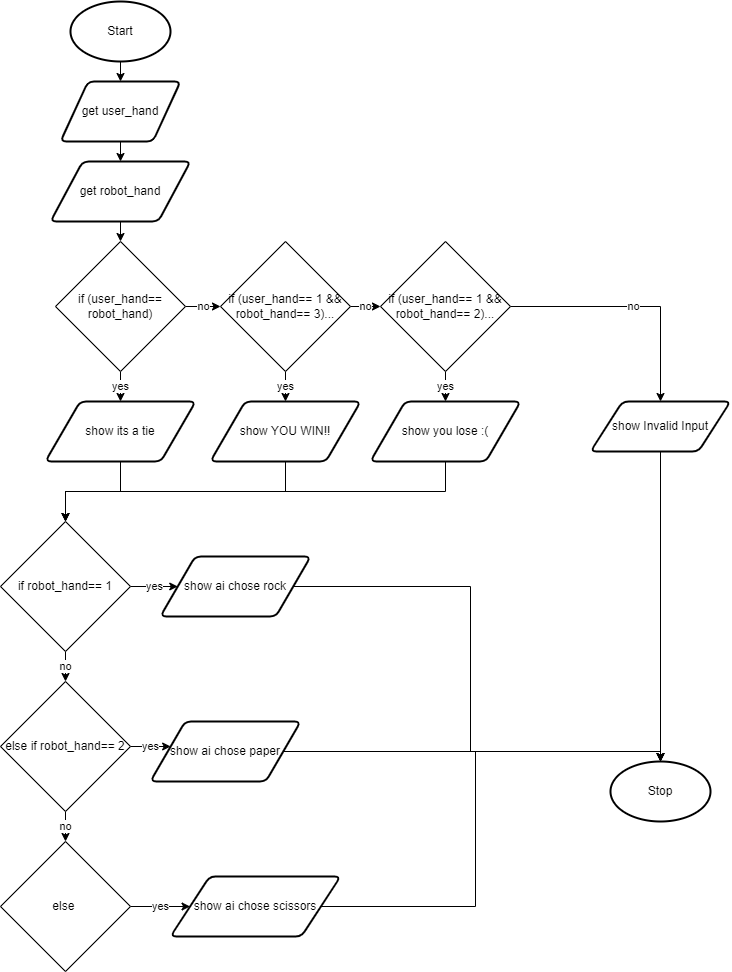

The diagram above was exported from draw.io. Its source (the exported page's mxGraphModel, read from the mxfile embedded in the PNG):
<mxGraphModel dx="690" dy="526" grid="1" gridSize="10" guides="1" tooltips="1" connect="1" arrows="1" fold="1" page="1" pageScale="1" pageWidth="827" pageHeight="1169" math="0" shadow="0">
  <root>
    <mxCell id="0" />
    <mxCell id="1" parent="0" />
    <mxCell id="18" style="edgeStyle=none;html=1;exitX=0.5;exitY=1;exitDx=0;exitDy=0;exitPerimeter=0;entryX=0.5;entryY=0;entryDx=0;entryDy=0;" parent="1" source="19" target="21" edge="1">
      <mxGeometry relative="1" as="geometry" />
    </mxCell>
    <mxCell id="19" value="Start" style="strokeWidth=2;html=1;shape=mxgraph.flowchart.start_1;whiteSpace=wrap;" parent="1" vertex="1">
      <mxGeometry x="130" y="40" width="100" height="60" as="geometry" />
    </mxCell>
    <mxCell id="49" style="edgeStyle=none;html=1;exitX=0.5;exitY=1;exitDx=0;exitDy=0;entryX=0.5;entryY=0;entryDx=0;entryDy=0;" parent="1" source="21" target="48" edge="1">
      <mxGeometry relative="1" as="geometry" />
    </mxCell>
    <mxCell id="21" value="get user_hand" style="shape=parallelogram;html=1;strokeWidth=2;perimeter=parallelogramPerimeter;whiteSpace=wrap;rounded=1;arcSize=12;size=0.23;" parent="1" vertex="1">
      <mxGeometry x="120" y="120" width="120" height="60" as="geometry" />
    </mxCell>
    <mxCell id="22" value="Stop" style="strokeWidth=2;html=1;shape=mxgraph.flowchart.start_1;whiteSpace=wrap;" parent="1" vertex="1">
      <mxGeometry x="670" y="800" width="100" height="60" as="geometry" />
    </mxCell>
    <mxCell id="51" style="edgeStyle=none;html=1;exitX=0.5;exitY=1;exitDx=0;exitDy=0;entryX=0.5;entryY=0;entryDx=0;entryDy=0;" parent="1" source="48" target="50" edge="1">
      <mxGeometry relative="1" as="geometry" />
    </mxCell>
    <mxCell id="48" value="get robot_hand" style="shape=parallelogram;html=1;strokeWidth=2;perimeter=parallelogramPerimeter;whiteSpace=wrap;rounded=1;arcSize=12;size=0.23;" parent="1" vertex="1">
      <mxGeometry x="110" y="200" width="140" height="60" as="geometry" />
    </mxCell>
    <mxCell id="53" value="no" style="edgeStyle=none;html=1;exitX=1;exitY=0.5;exitDx=0;exitDy=0;entryX=0;entryY=0.5;entryDx=0;entryDy=0;" parent="1" source="50" target="52" edge="1">
      <mxGeometry relative="1" as="geometry" />
    </mxCell>
    <mxCell id="55" value="yes" style="edgeStyle=none;html=1;exitX=0.5;exitY=1;exitDx=0;exitDy=0;entryX=0.5;entryY=0;entryDx=0;entryDy=0;" parent="1" source="50" target="54" edge="1">
      <mxGeometry relative="1" as="geometry" />
    </mxCell>
    <mxCell id="50" value="if (user_hand== robot_hand)" style="rhombus;whiteSpace=wrap;html=1;" parent="1" vertex="1">
      <mxGeometry x="115" y="280" width="130" height="130" as="geometry" />
    </mxCell>
    <mxCell id="61" value="no" style="edgeStyle=none;html=1;exitX=1;exitY=0.5;exitDx=0;exitDy=0;entryX=0;entryY=0.5;entryDx=0;entryDy=0;" parent="1" source="52" target="60" edge="1">
      <mxGeometry relative="1" as="geometry" />
    </mxCell>
    <mxCell id="65" value="yes" style="edgeStyle=none;html=1;exitX=0.5;exitY=1;exitDx=0;exitDy=0;entryX=0.5;entryY=0;entryDx=0;entryDy=0;" parent="1" source="52" target="64" edge="1">
      <mxGeometry relative="1" as="geometry" />
    </mxCell>
    <mxCell id="52" value="if (user_hand== 1 &amp;amp;&amp;amp; robot_hand== 3)..." style="rhombus;whiteSpace=wrap;html=1;" parent="1" vertex="1">
      <mxGeometry x="280" y="280" width="130" height="130" as="geometry" />
    </mxCell>
    <mxCell id="92" style="edgeStyle=orthogonalEdgeStyle;shape=connector;rounded=0;html=1;exitX=0.5;exitY=1;exitDx=0;exitDy=0;entryX=0.5;entryY=0;entryDx=0;entryDy=0;labelBackgroundColor=default;fontFamily=Helvetica;fontSize=11;fontColor=default;endArrow=classic;strokeColor=default;" edge="1" parent="1" source="54" target="59">
      <mxGeometry relative="1" as="geometry" />
    </mxCell>
    <mxCell id="54" value="show its a tie" style="shape=parallelogram;html=1;strokeWidth=2;perimeter=parallelogramPerimeter;whiteSpace=wrap;rounded=1;arcSize=12;size=0.23;" parent="1" vertex="1">
      <mxGeometry x="105" y="440" width="150" height="60" as="geometry" />
    </mxCell>
    <mxCell id="58" style="edgeStyle=none;html=1;exitX=0.5;exitY=1;exitDx=0;exitDy=0;entryX=0.5;entryY=0;entryDx=0;entryDy=0;entryPerimeter=0;" parent="1" source="57" target="22" edge="1">
      <mxGeometry relative="1" as="geometry" />
    </mxCell>
    <mxCell id="57" value="show Invalid Input" style="shape=parallelogram;html=1;strokeWidth=2;perimeter=parallelogramPerimeter;whiteSpace=wrap;rounded=1;arcSize=12;size=0.23;" parent="1" vertex="1">
      <mxGeometry x="650" y="440" width="140" height="50" as="geometry" />
    </mxCell>
    <mxCell id="94" value="no" style="edgeStyle=orthogonalEdgeStyle;shape=connector;rounded=0;html=1;exitX=0.5;exitY=1;exitDx=0;exitDy=0;entryX=0.5;entryY=0;entryDx=0;entryDy=0;labelBackgroundColor=default;fontFamily=Helvetica;fontSize=11;fontColor=default;endArrow=classic;strokeColor=default;" edge="1" parent="1" source="59" target="72">
      <mxGeometry relative="1" as="geometry" />
    </mxCell>
    <mxCell id="96" value="yes" style="edgeStyle=orthogonalEdgeStyle;shape=connector;rounded=0;html=1;exitX=1;exitY=0.5;exitDx=0;exitDy=0;labelBackgroundColor=default;fontFamily=Helvetica;fontSize=11;fontColor=default;endArrow=classic;strokeColor=default;" edge="1" parent="1" source="59" target="83">
      <mxGeometry relative="1" as="geometry" />
    </mxCell>
    <mxCell id="59" value="if robot_hand== 1" style="rhombus;whiteSpace=wrap;html=1;" parent="1" vertex="1">
      <mxGeometry x="60" y="560" width="130" height="130" as="geometry" />
    </mxCell>
    <mxCell id="67" value="yes" style="edgeStyle=none;html=1;exitX=0.5;exitY=1;exitDx=0;exitDy=0;entryX=0.5;entryY=0;entryDx=0;entryDy=0;" parent="1" source="60" target="66" edge="1">
      <mxGeometry relative="1" as="geometry" />
    </mxCell>
    <mxCell id="70" value="no" style="edgeStyle=none;html=1;exitX=1;exitY=0.5;exitDx=0;exitDy=0;entryX=0.5;entryY=0;entryDx=0;entryDy=0;rounded=0;" parent="1" source="60" target="57" edge="1">
      <mxGeometry relative="1" as="geometry">
        <Array as="points">
          <mxPoint x="720" y="345" />
        </Array>
      </mxGeometry>
    </mxCell>
    <mxCell id="60" value="if (user_hand== 1 &amp;amp;&amp;amp; robot_hand== 2)..." style="rhombus;whiteSpace=wrap;html=1;" parent="1" vertex="1">
      <mxGeometry x="440" y="280" width="130" height="130" as="geometry" />
    </mxCell>
    <mxCell id="93" style="edgeStyle=orthogonalEdgeStyle;shape=connector;rounded=0;html=1;exitX=0.5;exitY=1;exitDx=0;exitDy=0;entryX=0.5;entryY=0;entryDx=0;entryDy=0;labelBackgroundColor=default;fontFamily=Helvetica;fontSize=11;fontColor=default;endArrow=classic;strokeColor=default;" edge="1" parent="1" source="64" target="59">
      <mxGeometry relative="1" as="geometry" />
    </mxCell>
    <mxCell id="64" value="show YOU WIN!!" style="shape=parallelogram;html=1;strokeWidth=2;perimeter=parallelogramPerimeter;whiteSpace=wrap;rounded=1;arcSize=12;size=0.23;" parent="1" vertex="1">
      <mxGeometry x="270" y="440" width="150" height="60" as="geometry" />
    </mxCell>
    <mxCell id="102" style="edgeStyle=orthogonalEdgeStyle;shape=connector;rounded=0;html=1;exitX=0.5;exitY=1;exitDx=0;exitDy=0;labelBackgroundColor=default;fontFamily=Helvetica;fontSize=11;fontColor=default;endArrow=classic;strokeColor=default;" edge="1" parent="1" source="66" target="59">
      <mxGeometry relative="1" as="geometry" />
    </mxCell>
    <mxCell id="66" value="show you lose :(" style="shape=parallelogram;html=1;strokeWidth=2;perimeter=parallelogramPerimeter;whiteSpace=wrap;rounded=1;arcSize=12;size=0.23;" parent="1" vertex="1">
      <mxGeometry x="430" y="440" width="150" height="60" as="geometry" />
    </mxCell>
    <mxCell id="95" value="no" style="edgeStyle=orthogonalEdgeStyle;shape=connector;rounded=0;html=1;exitX=0.5;exitY=1;exitDx=0;exitDy=0;entryX=0.5;entryY=0;entryDx=0;entryDy=0;labelBackgroundColor=default;fontFamily=Helvetica;fontSize=11;fontColor=default;endArrow=classic;strokeColor=default;" edge="1" parent="1" source="72" target="78">
      <mxGeometry relative="1" as="geometry" />
    </mxCell>
    <mxCell id="97" value="yes" style="edgeStyle=orthogonalEdgeStyle;shape=connector;rounded=0;html=1;exitX=1;exitY=0.5;exitDx=0;exitDy=0;labelBackgroundColor=default;fontFamily=Helvetica;fontSize=11;fontColor=default;endArrow=classic;strokeColor=default;" edge="1" parent="1" source="72" target="87">
      <mxGeometry relative="1" as="geometry">
        <Array as="points">
          <mxPoint x="220" y="785" />
          <mxPoint x="220" y="785" />
        </Array>
      </mxGeometry>
    </mxCell>
    <mxCell id="72" value="else if robot_hand== 2" style="rhombus;whiteSpace=wrap;html=1;" parent="1" vertex="1">
      <mxGeometry x="60" y="720" width="130" height="130" as="geometry" />
    </mxCell>
    <mxCell id="98" value="yes" style="edgeStyle=orthogonalEdgeStyle;shape=connector;rounded=0;html=1;exitX=1;exitY=0.5;exitDx=0;exitDy=0;entryX=0;entryY=0.5;entryDx=0;entryDy=0;labelBackgroundColor=default;fontFamily=Helvetica;fontSize=11;fontColor=default;endArrow=classic;strokeColor=default;" edge="1" parent="1" source="78" target="88">
      <mxGeometry relative="1" as="geometry" />
    </mxCell>
    <mxCell id="78" value="else&amp;nbsp;" style="rhombus;whiteSpace=wrap;html=1;" parent="1" vertex="1">
      <mxGeometry x="60" y="880" width="130" height="130" as="geometry" />
    </mxCell>
    <mxCell id="101" style="edgeStyle=orthogonalEdgeStyle;shape=connector;rounded=0;html=1;exitX=1;exitY=0.5;exitDx=0;exitDy=0;labelBackgroundColor=default;fontFamily=Helvetica;fontSize=11;fontColor=default;endArrow=classic;strokeColor=default;" edge="1" parent="1" source="83">
      <mxGeometry relative="1" as="geometry">
        <mxPoint x="720" y="800" as="targetPoint" />
        <Array as="points">
          <mxPoint x="530" y="625" />
          <mxPoint x="530" y="790" />
          <mxPoint x="720" y="790" />
        </Array>
      </mxGeometry>
    </mxCell>
    <mxCell id="83" value="show ai chose rock" style="shape=parallelogram;html=1;strokeWidth=2;perimeter=parallelogramPerimeter;whiteSpace=wrap;rounded=1;arcSize=12;size=0.23;" parent="1" vertex="1">
      <mxGeometry x="220" y="595" width="150" height="60" as="geometry" />
    </mxCell>
    <mxCell id="100" style="edgeStyle=orthogonalEdgeStyle;shape=connector;rounded=0;html=1;exitX=1;exitY=0.5;exitDx=0;exitDy=0;entryX=0.5;entryY=0;entryDx=0;entryDy=0;entryPerimeter=0;labelBackgroundColor=default;fontFamily=Helvetica;fontSize=11;fontColor=default;endArrow=classic;strokeColor=default;" edge="1" parent="1" source="87" target="22">
      <mxGeometry relative="1" as="geometry" />
    </mxCell>
    <mxCell id="87" value="show ai chose paper" style="shape=parallelogram;html=1;strokeWidth=2;perimeter=parallelogramPerimeter;whiteSpace=wrap;rounded=1;arcSize=12;size=0.23;" parent="1" vertex="1">
      <mxGeometry x="210" y="760" width="150" height="60" as="geometry" />
    </mxCell>
    <mxCell id="99" style="edgeStyle=orthogonalEdgeStyle;shape=connector;rounded=0;html=1;exitX=1;exitY=0.5;exitDx=0;exitDy=0;entryX=0.5;entryY=0;entryDx=0;entryDy=0;entryPerimeter=0;labelBackgroundColor=default;fontFamily=Helvetica;fontSize=11;fontColor=default;endArrow=classic;strokeColor=default;" edge="1" parent="1" source="88" target="22">
      <mxGeometry relative="1" as="geometry" />
    </mxCell>
    <mxCell id="88" value="show ai chose scissors" style="shape=parallelogram;html=1;strokeWidth=2;perimeter=parallelogramPerimeter;whiteSpace=wrap;rounded=1;arcSize=12;size=0.23;" parent="1" vertex="1">
      <mxGeometry x="230" y="915" width="170" height="60" as="geometry" />
    </mxCell>
  </root>
</mxGraphModel>